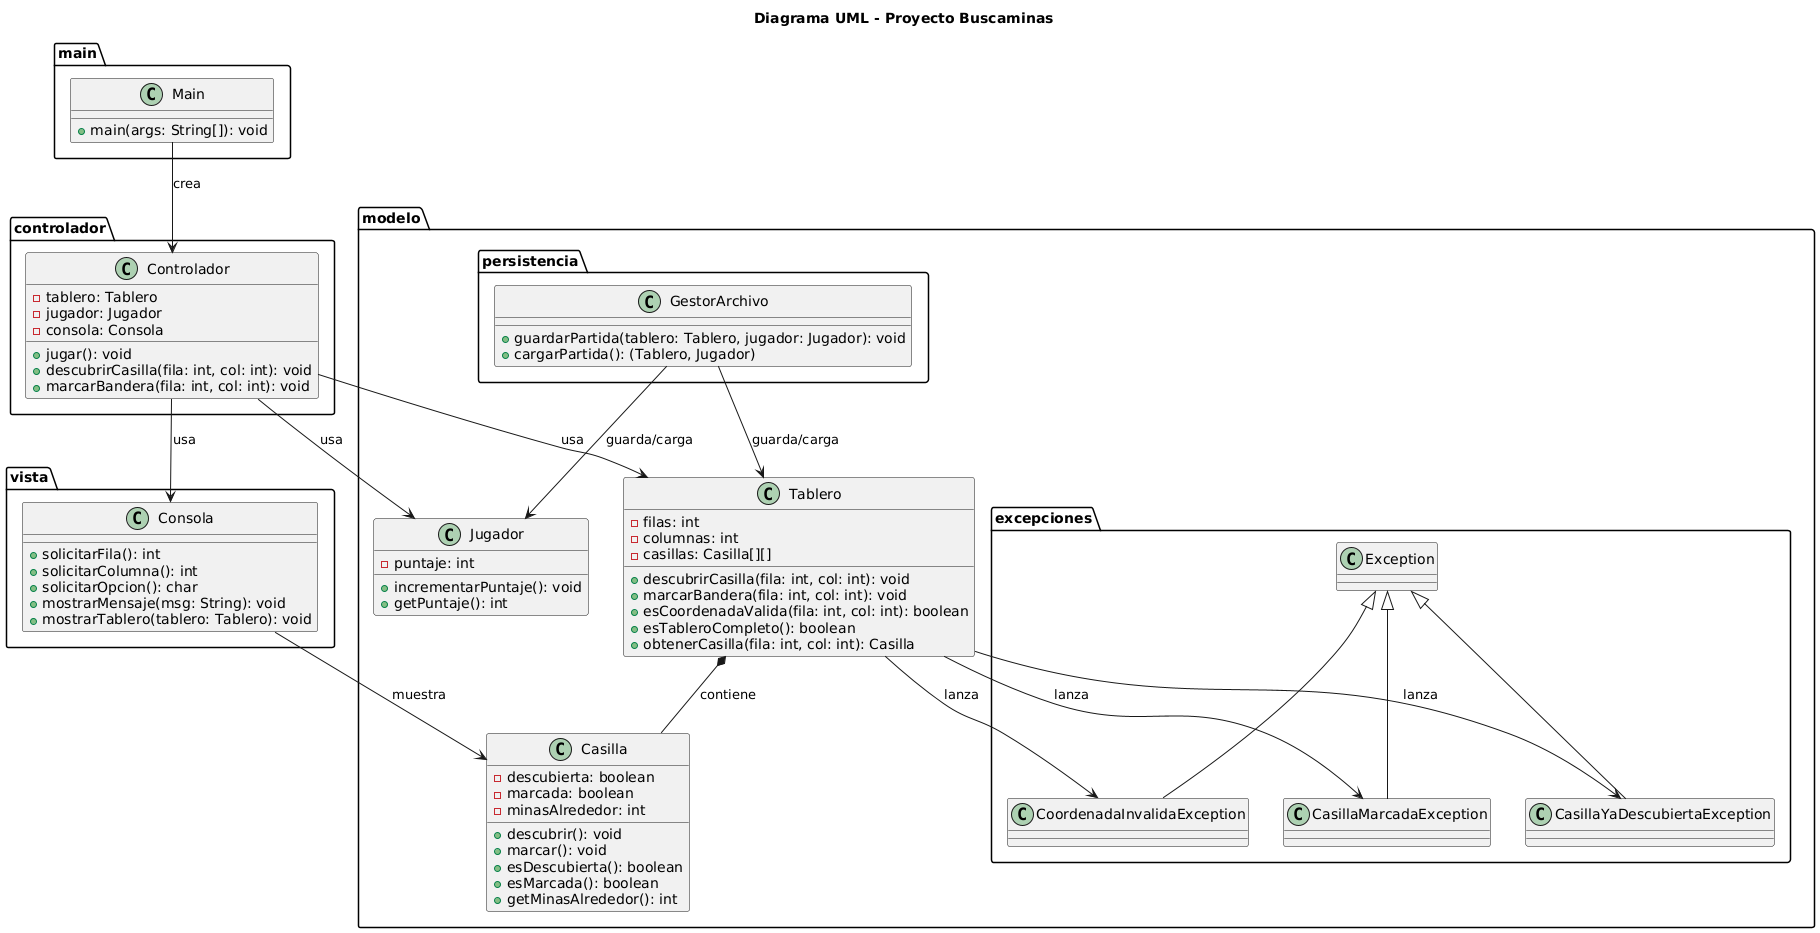

The diagram above was rendered by PlantUML. Its source (embedded in the PNG):
@startuml
title Diagrama UML - Proyecto Buscaminas

package main {
    class Main {
        +main(args: String[]): void
    }
}

package controlador {
    class Controlador {
        -tablero: Tablero
        -jugador: Jugador
        -consola: Consola
        +jugar(): void
        +descubrirCasilla(fila: int, col: int): void
        +marcarBandera(fila: int, col: int): void
    }
}

package modelo {
    class Tablero {
        -filas: int
        -columnas: int
        -casillas: Casilla[][]
        +descubrirCasilla(fila: int, col: int): void
        +marcarBandera(fila: int, col: int): void
        +esCoordenadaValida(fila: int, col: int): boolean
        +esTableroCompleto(): boolean
        +obtenerCasilla(fila: int, col: int): Casilla
    }

    class Casilla {
        -descubierta: boolean
        -marcada: boolean
        -minasAlrededor: int
        +descubrir(): void
        +marcar(): void
        +esDescubierta(): boolean
        +esMarcada(): boolean
        +getMinasAlrededor(): int
    }

    class Jugador {
        -puntaje: int
        +incrementarPuntaje(): void
        +getPuntaje(): int
    }

    package persistencia {
        class GestorArchivo {
            +guardarPartida(tablero: Tablero, jugador: Jugador): void
            +cargarPartida(): (Tablero, Jugador)
        }
    }

    package excepciones {
        class CasillaMarcadaException extends Exception
        class CasillaYaDescubiertaException extends Exception
        class CoordenadaInvalidaException extends Exception
    }
}

package vista {
    class Consola {
        +solicitarFila(): int
        +solicitarColumna(): int
        +solicitarOpcion(): char
        +mostrarMensaje(msg: String): void
        +mostrarTablero(tablero: Tablero): void
    }
}

' Relaciones
Main --> Controlador : crea
Controlador --> Tablero : usa
Controlador --> Jugador : usa
Controlador --> Consola : usa
Tablero *-- Casilla : contiene
Tablero --> CasillaMarcadaException : lanza
Tablero --> CasillaYaDescubiertaException : lanza
Tablero --> CoordenadaInvalidaException : lanza
GestorArchivo --> Tablero : guarda/carga
GestorArchivo --> Jugador : guarda/carga
Consola --> Casilla : muestra
@enduml